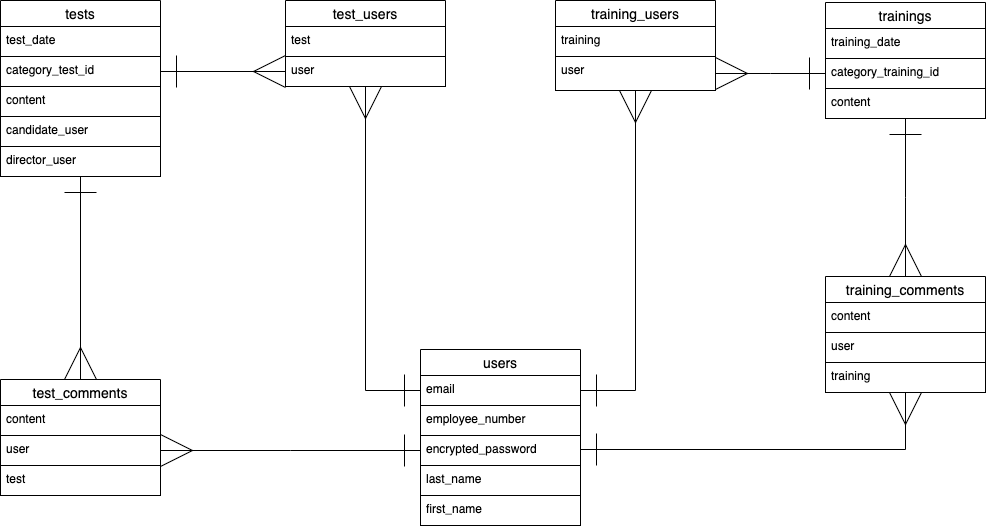

The diagram above was exported from draw.io. Its source (the exported page's mxGraphModel, read from the mxfile embedded in the PNG):
<mxGraphModel dx="728" dy="368" grid="1" gridSize="10" guides="1" tooltips="1" connect="1" arrows="1" fold="1" page="1" pageScale="1" pageWidth="1169" pageHeight="827" background="#FFFFFF" math="0" shadow="0">
  <root>
    <mxCell id="0" />
    <mxCell id="1" parent="0" />
    <mxCell id="2" value="users" style="swimlane;fontStyle=0;childLayout=stackLayout;horizontal=1;startSize=26;horizontalStack=0;resizeParent=1;resizeParentMax=0;resizeLast=0;collapsible=1;marginBottom=0;align=center;fontSize=14;" parent="1" vertex="1">
      <mxGeometry x="505" y="450" width="160" height="176" as="geometry" />
    </mxCell>
    <mxCell id="3" value="email" style="text;strokeColor=default;fillColor=none;spacingLeft=4;spacingRight=4;overflow=hidden;rotatable=0;points=[[0,0.5],[1,0.5]];portConstraint=eastwest;fontSize=12;" parent="2" vertex="1">
      <mxGeometry y="26" width="160" height="30" as="geometry" />
    </mxCell>
    <mxCell id="6" value="employee_number" style="text;strokeColor=default;fillColor=none;spacingLeft=4;spacingRight=4;overflow=hidden;rotatable=0;points=[[0,0.5],[1,0.5]];portConstraint=eastwest;fontSize=12;" parent="2" vertex="1">
      <mxGeometry y="56" width="160" height="30" as="geometry" />
    </mxCell>
    <mxCell id="4" value="encrypted_password" style="text;strokeColor=default;fillColor=none;spacingLeft=4;spacingRight=4;overflow=hidden;rotatable=0;points=[[0,0.5],[1,0.5]];portConstraint=eastwest;fontSize=12;" parent="2" vertex="1">
      <mxGeometry y="86" width="160" height="30" as="geometry" />
    </mxCell>
    <mxCell id="5" value="last_name" style="text;strokeColor=default;fillColor=none;spacingLeft=4;spacingRight=4;overflow=hidden;rotatable=0;points=[[0,0.5],[1,0.5]];portConstraint=eastwest;fontSize=12;" parent="2" vertex="1">
      <mxGeometry y="116" width="160" height="30" as="geometry" />
    </mxCell>
    <mxCell id="65" value="first_name" style="text;strokeColor=default;fillColor=none;spacingLeft=4;spacingRight=4;overflow=hidden;rotatable=0;points=[[0,0.5],[1,0.5]];portConstraint=eastwest;fontSize=12;" parent="2" vertex="1">
      <mxGeometry y="146" width="160" height="30" as="geometry" />
    </mxCell>
    <mxCell id="7" value="trainings" style="swimlane;fontStyle=0;childLayout=stackLayout;horizontal=1;startSize=26;horizontalStack=0;resizeParent=1;resizeParentMax=0;resizeLast=0;collapsible=1;marginBottom=0;align=center;fontSize=14;" parent="1" vertex="1">
      <mxGeometry x="910" y="103" width="160" height="116" as="geometry" />
    </mxCell>
    <mxCell id="8" value="training_date" style="text;strokeColor=default;fillColor=none;spacingLeft=4;spacingRight=4;overflow=hidden;rotatable=0;points=[[0,0.5],[1,0.5]];portConstraint=eastwest;fontSize=12;" parent="7" vertex="1">
      <mxGeometry y="26" width="160" height="30" as="geometry" />
    </mxCell>
    <mxCell id="9" value="category_training_id" style="text;strokeColor=default;fillColor=none;spacingLeft=4;spacingRight=4;overflow=hidden;rotatable=0;points=[[0,0.5],[1,0.5]];portConstraint=eastwest;fontSize=12;" parent="7" vertex="1">
      <mxGeometry y="56" width="160" height="30" as="geometry" />
    </mxCell>
    <mxCell id="10" value="content" style="text;strokeColor=default;fillColor=none;spacingLeft=4;spacingRight=4;overflow=hidden;rotatable=0;points=[[0,0.5],[1,0.5]];portConstraint=eastwest;fontSize=12;" parent="7" vertex="1">
      <mxGeometry y="86" width="160" height="30" as="geometry" />
    </mxCell>
    <mxCell id="12" value="tests" style="swimlane;fontStyle=0;childLayout=stackLayout;horizontal=1;startSize=26;horizontalStack=0;resizeParent=1;resizeParentMax=0;resizeLast=0;collapsible=1;marginBottom=0;align=center;fontSize=14;" parent="1" vertex="1">
      <mxGeometry x="85" y="101" width="160" height="176" as="geometry" />
    </mxCell>
    <mxCell id="13" value="test_date" style="text;strokeColor=default;fillColor=none;spacingLeft=4;spacingRight=4;overflow=hidden;rotatable=0;points=[[0,0.5],[1,0.5]];portConstraint=eastwest;fontSize=12;" parent="12" vertex="1">
      <mxGeometry y="26" width="160" height="30" as="geometry" />
    </mxCell>
    <mxCell id="14" value="category_test_id" style="text;strokeColor=default;fillColor=none;spacingLeft=4;spacingRight=4;overflow=hidden;rotatable=0;points=[[0,0.5],[1,0.5]];portConstraint=eastwest;fontSize=12;" parent="12" vertex="1">
      <mxGeometry y="56" width="160" height="30" as="geometry" />
    </mxCell>
    <mxCell id="15" value="content" style="text;strokeColor=default;fillColor=none;spacingLeft=4;spacingRight=4;overflow=hidden;rotatable=0;points=[[0,0.5],[1,0.5]];portConstraint=eastwest;fontSize=12;" parent="12" vertex="1">
      <mxGeometry y="86" width="160" height="30" as="geometry" />
    </mxCell>
    <mxCell id="16" value="candidate_user" style="text;strokeColor=default;fillColor=none;spacingLeft=4;spacingRight=4;overflow=hidden;rotatable=0;points=[[0,0.5],[1,0.5]];portConstraint=eastwest;fontSize=12;" parent="12" vertex="1">
      <mxGeometry y="116" width="160" height="30" as="geometry" />
    </mxCell>
    <mxCell id="26" value="director_user" style="text;strokeColor=default;fillColor=none;spacingLeft=4;spacingRight=4;overflow=hidden;rotatable=0;points=[[0,0.5],[1,0.5]];portConstraint=eastwest;fontSize=12;" parent="12" vertex="1">
      <mxGeometry y="146" width="160" height="30" as="geometry" />
    </mxCell>
    <mxCell id="17" value="test_comments" style="swimlane;fontStyle=0;childLayout=stackLayout;horizontal=1;startSize=26;horizontalStack=0;resizeParent=1;resizeParentMax=0;resizeLast=0;collapsible=1;marginBottom=0;align=center;fontSize=14;" parent="1" vertex="1">
      <mxGeometry x="85" y="480" width="160" height="116" as="geometry" />
    </mxCell>
    <mxCell id="18" value="content" style="text;strokeColor=default;fillColor=none;spacingLeft=4;spacingRight=4;overflow=hidden;rotatable=0;points=[[0,0.5],[1,0.5]];portConstraint=eastwest;fontSize=12;" parent="17" vertex="1">
      <mxGeometry y="26" width="160" height="30" as="geometry" />
    </mxCell>
    <mxCell id="21" value="user" style="text;strokeColor=default;fillColor=none;spacingLeft=4;spacingRight=4;overflow=hidden;rotatable=0;points=[[0,0.5],[1,0.5]];portConstraint=eastwest;fontSize=12;" parent="17" vertex="1">
      <mxGeometry y="56" width="160" height="30" as="geometry" />
    </mxCell>
    <mxCell id="38" value="test" style="text;strokeColor=default;fillColor=none;spacingLeft=4;spacingRight=4;overflow=hidden;rotatable=0;points=[[0,0.5],[1,0.5]];portConstraint=eastwest;fontSize=12;" parent="17" vertex="1">
      <mxGeometry y="86" width="160" height="30" as="geometry" />
    </mxCell>
    <mxCell id="22" value="training_comments" style="swimlane;fontStyle=0;childLayout=stackLayout;horizontal=1;startSize=26;horizontalStack=0;resizeParent=1;resizeParentMax=0;resizeLast=0;collapsible=1;marginBottom=0;align=center;fontSize=14;" parent="1" vertex="1">
      <mxGeometry x="910" y="377" width="160" height="116" as="geometry" />
    </mxCell>
    <mxCell id="23" value="content" style="text;strokeColor=default;fillColor=none;spacingLeft=4;spacingRight=4;overflow=hidden;rotatable=0;points=[[0,0.5],[1,0.5]];portConstraint=eastwest;fontSize=12;" parent="22" vertex="1">
      <mxGeometry y="26" width="160" height="30" as="geometry" />
    </mxCell>
    <mxCell id="24" value="user" style="text;strokeColor=default;fillColor=none;spacingLeft=4;spacingRight=4;overflow=hidden;rotatable=0;points=[[0,0.5],[1,0.5]];portConstraint=eastwest;fontSize=12;" parent="22" vertex="1">
      <mxGeometry y="56" width="160" height="30" as="geometry" />
    </mxCell>
    <mxCell id="36" value="training" style="text;strokeColor=default;fillColor=none;spacingLeft=4;spacingRight=4;overflow=hidden;rotatable=0;points=[[0,0.5],[1,0.5]];portConstraint=eastwest;fontSize=12;" parent="22" vertex="1">
      <mxGeometry y="86" width="160" height="30" as="geometry" />
    </mxCell>
    <mxCell id="39" value="test_users" style="swimlane;fontStyle=0;childLayout=stackLayout;horizontal=1;startSize=26;horizontalStack=0;resizeParent=1;resizeParentMax=0;resizeLast=0;collapsible=1;marginBottom=0;align=center;fontSize=14;" parent="1" vertex="1">
      <mxGeometry x="370" y="101" width="160" height="86" as="geometry" />
    </mxCell>
    <mxCell id="40" value="test" style="text;strokeColor=default;fillColor=none;spacingLeft=4;spacingRight=4;overflow=hidden;rotatable=0;points=[[0,0.5],[1,0.5]];portConstraint=eastwest;fontSize=12;" parent="39" vertex="1">
      <mxGeometry y="26" width="160" height="30" as="geometry" />
    </mxCell>
    <mxCell id="41" value="user" style="text;strokeColor=default;fillColor=none;spacingLeft=4;spacingRight=4;overflow=hidden;rotatable=0;points=[[0,0.5],[1,0.5]];portConstraint=eastwest;fontSize=12;" parent="39" vertex="1">
      <mxGeometry y="56" width="160" height="30" as="geometry" />
    </mxCell>
    <mxCell id="45" value="training_users" style="swimlane;fontStyle=0;childLayout=stackLayout;horizontal=1;startSize=26;horizontalStack=0;resizeParent=1;resizeParentMax=0;resizeLast=0;collapsible=1;marginBottom=0;align=center;fontSize=14;" parent="1" vertex="1">
      <mxGeometry x="640" y="101" width="160" height="90" as="geometry" />
    </mxCell>
    <mxCell id="46" value="training" style="text;strokeColor=default;fillColor=none;spacingLeft=4;spacingRight=4;overflow=hidden;rotatable=0;points=[[0,0.5],[1,0.5]];portConstraint=eastwest;fontSize=12;" parent="45" vertex="1">
      <mxGeometry y="26" width="160" height="30" as="geometry" />
    </mxCell>
    <mxCell id="47" value="user" style="text;strokeColor=default;fillColor=none;spacingLeft=4;spacingRight=4;overflow=hidden;rotatable=0;points=[[0,0.5],[1,0.5]];portConstraint=eastwest;fontSize=12;" parent="45" vertex="1">
      <mxGeometry y="56" width="160" height="34" as="geometry" />
    </mxCell>
    <mxCell id="52" style="edgeStyle=none;rounded=0;html=1;entryX=0;entryY=0.5;entryDx=0;entryDy=0;startArrow=ERone;startFill=0;endArrow=ERmany;endFill=0;startSize=30;endSize=30;" parent="1" source="14" target="41" edge="1">
      <mxGeometry relative="1" as="geometry" />
    </mxCell>
    <mxCell id="59" style="edgeStyle=elbowEdgeStyle;rounded=0;html=1;entryX=1;entryY=0.5;entryDx=0;entryDy=0;startArrow=ERone;startFill=0;endArrow=ERmany;endFill=0;startSize=30;endSize=30;" parent="1" source="9" target="47" edge="1">
      <mxGeometry relative="1" as="geometry" />
    </mxCell>
    <mxCell id="61" style="edgeStyle=elbowEdgeStyle;rounded=0;html=1;entryX=0.5;entryY=0;entryDx=0;entryDy=0;startArrow=ERone;startFill=0;endArrow=ERmany;endFill=0;startSize=30;endSize=30;" parent="1" source="10" target="22" edge="1">
      <mxGeometry relative="1" as="geometry" />
    </mxCell>
    <mxCell id="62" style="edgeStyle=elbowEdgeStyle;rounded=0;html=1;entryX=0.5;entryY=0;entryDx=0;entryDy=0;startArrow=ERone;startFill=0;endArrow=ERmany;endFill=0;startSize=30;endSize=30;" parent="1" source="26" target="17" edge="1">
      <mxGeometry relative="1" as="geometry" />
    </mxCell>
    <mxCell id="56" style="edgeStyle=elbowEdgeStyle;rounded=0;html=1;startArrow=ERone;startFill=0;endArrow=ERmany;endFill=0;startSize=30;endSize=30;exitX=1;exitY=0.5;exitDx=0;exitDy=0;" parent="1" source="3" target="47" edge="1">
      <mxGeometry relative="1" as="geometry">
        <mxPoint x="740" y="570" as="sourcePoint" />
        <Array as="points">
          <mxPoint x="720" y="491" />
        </Array>
      </mxGeometry>
    </mxCell>
    <mxCell id="57" style="edgeStyle=elbowEdgeStyle;rounded=0;html=1;startArrow=ERone;startFill=0;endArrow=ERmany;endFill=0;startSize=30;endSize=30;exitX=0;exitY=0.5;exitDx=0;exitDy=0;" parent="1" source="3" target="41" edge="1">
      <mxGeometry relative="1" as="geometry">
        <mxPoint x="390" y="530" as="sourcePoint" />
        <Array as="points">
          <mxPoint x="450" y="491" />
        </Array>
      </mxGeometry>
    </mxCell>
    <mxCell id="63" style="edgeStyle=elbowEdgeStyle;rounded=0;html=1;entryX=1;entryY=0.5;entryDx=0;entryDy=0;startArrow=ERone;startFill=0;endArrow=ERmany;endFill=0;startSize=30;endSize=30;" parent="1" target="21" edge="1">
      <mxGeometry relative="1" as="geometry">
        <mxPoint x="505" y="551" as="sourcePoint" />
      </mxGeometry>
    </mxCell>
    <mxCell id="64" style="edgeStyle=elbowEdgeStyle;rounded=0;html=1;startArrow=ERone;startFill=0;endArrow=ERmany;endFill=0;startSize=30;endSize=30;" parent="1" target="36" edge="1">
      <mxGeometry relative="1" as="geometry">
        <mxPoint x="1070" y="550" as="targetPoint" />
        <Array as="points">
          <mxPoint x="990" y="550" />
        </Array>
        <mxPoint x="665" y="550" as="sourcePoint" />
      </mxGeometry>
    </mxCell>
  </root>
</mxGraphModel>